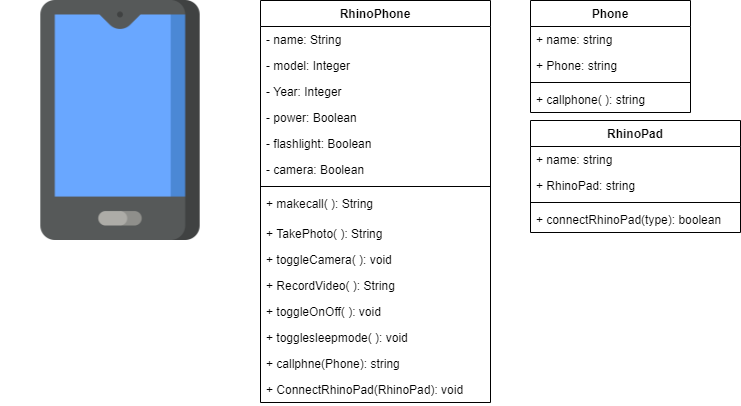

The diagram above was exported from draw.io. Its source (the exported page's mxGraphModel, read from the mxfile embedded in the PNG):
<mxGraphModel dx="1422" dy="746" grid="1" gridSize="10" guides="1" tooltips="1" connect="1" arrows="1" fold="1" page="1" pageScale="1" pageWidth="850" pageHeight="1100" math="0" shadow="0">
  <root>
    <mxCell id="0" />
    <mxCell id="1" parent="0" />
    <mxCell id="AS9REiGxhbFNbER_0drD-1" value="" style="shape=image;verticalLabelPosition=bottom;labelBackgroundColor=#ffffff;verticalAlign=top;aspect=fixed;imageAspect=0;image=data:image/png,(base64 omitted: 8844 chars);" vertex="1" parent="1">
      <mxGeometry x="30" y="40" width="240" height="240" as="geometry" />
    </mxCell>
    <mxCell id="AS9REiGxhbFNbER_0drD-2" value="RhinoPhone" style="swimlane;fontStyle=1;align=center;verticalAlign=top;childLayout=stackLayout;horizontal=1;startSize=26;horizontalStack=0;resizeParent=1;resizeParentMax=0;resizeLast=0;collapsible=1;marginBottom=0;" vertex="1" parent="1">
      <mxGeometry x="290" y="40" width="230" height="402" as="geometry" />
    </mxCell>
    <mxCell id="AS9REiGxhbFNbER_0drD-3" value="- name: String" style="text;strokeColor=none;fillColor=none;align=left;verticalAlign=top;spacingLeft=4;spacingRight=4;overflow=hidden;rotatable=0;points=[[0,0.5],[1,0.5]];portConstraint=eastwest;" vertex="1" parent="AS9REiGxhbFNbER_0drD-2">
      <mxGeometry y="26" width="230" height="26" as="geometry" />
    </mxCell>
    <mxCell id="AS9REiGxhbFNbER_0drD-14" value="- model: Integer" style="text;strokeColor=none;fillColor=none;align=left;verticalAlign=top;spacingLeft=4;spacingRight=4;overflow=hidden;rotatable=0;points=[[0,0.5],[1,0.5]];portConstraint=eastwest;" vertex="1" parent="AS9REiGxhbFNbER_0drD-2">
      <mxGeometry y="52" width="230" height="26" as="geometry" />
    </mxCell>
    <mxCell id="AS9REiGxhbFNbER_0drD-15" value="- Year: Integer" style="text;strokeColor=none;fillColor=none;align=left;verticalAlign=top;spacingLeft=4;spacingRight=4;overflow=hidden;rotatable=0;points=[[0,0.5],[1,0.5]];portConstraint=eastwest;" vertex="1" parent="AS9REiGxhbFNbER_0drD-2">
      <mxGeometry y="78" width="230" height="26" as="geometry" />
    </mxCell>
    <mxCell id="AS9REiGxhbFNbER_0drD-16" value="- power: Boolean" style="text;strokeColor=none;fillColor=none;align=left;verticalAlign=top;spacingLeft=4;spacingRight=4;overflow=hidden;rotatable=0;points=[[0,0.5],[1,0.5]];portConstraint=eastwest;" vertex="1" parent="AS9REiGxhbFNbER_0drD-2">
      <mxGeometry y="104" width="230" height="26" as="geometry" />
    </mxCell>
    <mxCell id="AS9REiGxhbFNbER_0drD-21" value="- flashlight: Boolean" style="text;strokeColor=none;fillColor=none;align=left;verticalAlign=top;spacingLeft=4;spacingRight=4;overflow=hidden;rotatable=0;points=[[0,0.5],[1,0.5]];portConstraint=eastwest;" vertex="1" parent="AS9REiGxhbFNbER_0drD-2">
      <mxGeometry y="130" width="230" height="26" as="geometry" />
    </mxCell>
    <mxCell id="AS9REiGxhbFNbER_0drD-22" value="- camera: Boolean" style="text;strokeColor=none;fillColor=none;align=left;verticalAlign=top;spacingLeft=4;spacingRight=4;overflow=hidden;rotatable=0;points=[[0,0.5],[1,0.5]];portConstraint=eastwest;" vertex="1" parent="AS9REiGxhbFNbER_0drD-2">
      <mxGeometry y="156" width="230" height="26" as="geometry" />
    </mxCell>
    <mxCell id="AS9REiGxhbFNbER_0drD-4" value="" style="line;strokeWidth=1;fillColor=none;align=left;verticalAlign=middle;spacingTop=-1;spacingLeft=3;spacingRight=3;rotatable=0;labelPosition=right;points=[];portConstraint=eastwest;" vertex="1" parent="AS9REiGxhbFNbER_0drD-2">
      <mxGeometry y="182" width="230" height="8" as="geometry" />
    </mxCell>
    <mxCell id="AS9REiGxhbFNbER_0drD-5" value="+ makecall( ): String" style="text;strokeColor=none;fillColor=none;align=left;verticalAlign=top;spacingLeft=4;spacingRight=4;overflow=hidden;rotatable=0;points=[[0,0.5],[1,0.5]];portConstraint=eastwest;" vertex="1" parent="AS9REiGxhbFNbER_0drD-2">
      <mxGeometry y="190" width="230" height="30" as="geometry" />
    </mxCell>
    <mxCell id="AS9REiGxhbFNbER_0drD-17" value="+ TakePhoto( ): String" style="text;strokeColor=none;fillColor=none;align=left;verticalAlign=top;spacingLeft=4;spacingRight=4;overflow=hidden;rotatable=0;points=[[0,0.5],[1,0.5]];portConstraint=eastwest;" vertex="1" parent="AS9REiGxhbFNbER_0drD-2">
      <mxGeometry y="220" width="230" height="26" as="geometry" />
    </mxCell>
    <mxCell id="AS9REiGxhbFNbER_0drD-23" value="+ toggleCamera( ): void" style="text;strokeColor=none;fillColor=none;align=left;verticalAlign=top;spacingLeft=4;spacingRight=4;overflow=hidden;rotatable=0;points=[[0,0.5],[1,0.5]];portConstraint=eastwest;" vertex="1" parent="AS9REiGxhbFNbER_0drD-2">
      <mxGeometry y="246" width="230" height="26" as="geometry" />
    </mxCell>
    <mxCell id="AS9REiGxhbFNbER_0drD-18" value="+ RecordVideo( ): String" style="text;strokeColor=none;fillColor=none;align=left;verticalAlign=top;spacingLeft=4;spacingRight=4;overflow=hidden;rotatable=0;points=[[0,0.5],[1,0.5]];portConstraint=eastwest;" vertex="1" parent="AS9REiGxhbFNbER_0drD-2">
      <mxGeometry y="272" width="230" height="26" as="geometry" />
    </mxCell>
    <mxCell id="AS9REiGxhbFNbER_0drD-19" value="+ toggleOnOff( ): void" style="text;strokeColor=none;fillColor=none;align=left;verticalAlign=top;spacingLeft=4;spacingRight=4;overflow=hidden;rotatable=0;points=[[0,0.5],[1,0.5]];portConstraint=eastwest;" vertex="1" parent="AS9REiGxhbFNbER_0drD-2">
      <mxGeometry y="298" width="230" height="26" as="geometry" />
    </mxCell>
    <mxCell id="AS9REiGxhbFNbER_0drD-20" value="+ togglesleepmode( ): void" style="text;strokeColor=none;fillColor=none;align=left;verticalAlign=top;spacingLeft=4;spacingRight=4;overflow=hidden;rotatable=0;points=[[0,0.5],[1,0.5]];portConstraint=eastwest;" vertex="1" parent="AS9REiGxhbFNbER_0drD-2">
      <mxGeometry y="324" width="230" height="26" as="geometry" />
    </mxCell>
    <mxCell id="AS9REiGxhbFNbER_0drD-24" value="+ callphne(Phone): string" style="text;strokeColor=none;fillColor=none;align=left;verticalAlign=top;spacingLeft=4;spacingRight=4;overflow=hidden;rotatable=0;points=[[0,0.5],[1,0.5]];portConstraint=eastwest;" vertex="1" parent="AS9REiGxhbFNbER_0drD-2">
      <mxGeometry y="350" width="230" height="26" as="geometry" />
    </mxCell>
    <mxCell id="AS9REiGxhbFNbER_0drD-25" value="+ ConnectRhinoPad(RhinoPad): void" style="text;strokeColor=none;fillColor=none;align=left;verticalAlign=top;spacingLeft=4;spacingRight=4;overflow=hidden;rotatable=0;points=[[0,0.5],[1,0.5]];portConstraint=eastwest;" vertex="1" parent="AS9REiGxhbFNbER_0drD-2">
      <mxGeometry y="376" width="230" height="26" as="geometry" />
    </mxCell>
    <mxCell id="AS9REiGxhbFNbER_0drD-6" value="Phone" style="swimlane;fontStyle=1;align=center;verticalAlign=top;childLayout=stackLayout;horizontal=1;startSize=26;horizontalStack=0;resizeParent=1;resizeParentMax=0;resizeLast=0;collapsible=1;marginBottom=0;" vertex="1" parent="1">
      <mxGeometry x="560" y="40" width="160" height="112" as="geometry" />
    </mxCell>
    <mxCell id="AS9REiGxhbFNbER_0drD-7" value="+ name: string" style="text;strokeColor=none;fillColor=none;align=left;verticalAlign=top;spacingLeft=4;spacingRight=4;overflow=hidden;rotatable=0;points=[[0,0.5],[1,0.5]];portConstraint=eastwest;" vertex="1" parent="AS9REiGxhbFNbER_0drD-6">
      <mxGeometry y="26" width="160" height="26" as="geometry" />
    </mxCell>
    <mxCell id="AS9REiGxhbFNbER_0drD-26" value="+ Phone: string" style="text;strokeColor=none;fillColor=none;align=left;verticalAlign=top;spacingLeft=4;spacingRight=4;overflow=hidden;rotatable=0;points=[[0,0.5],[1,0.5]];portConstraint=eastwest;" vertex="1" parent="AS9REiGxhbFNbER_0drD-6">
      <mxGeometry y="52" width="160" height="26" as="geometry" />
    </mxCell>
    <mxCell id="AS9REiGxhbFNbER_0drD-8" value="" style="line;strokeWidth=1;fillColor=none;align=left;verticalAlign=middle;spacingTop=-1;spacingLeft=3;spacingRight=3;rotatable=0;labelPosition=right;points=[];portConstraint=eastwest;" vertex="1" parent="AS9REiGxhbFNbER_0drD-6">
      <mxGeometry y="78" width="160" height="8" as="geometry" />
    </mxCell>
    <mxCell id="AS9REiGxhbFNbER_0drD-9" value="+ callphone( ): string" style="text;strokeColor=none;fillColor=none;align=left;verticalAlign=top;spacingLeft=4;spacingRight=4;overflow=hidden;rotatable=0;points=[[0,0.5],[1,0.5]];portConstraint=eastwest;" vertex="1" parent="AS9REiGxhbFNbER_0drD-6">
      <mxGeometry y="86" width="160" height="26" as="geometry" />
    </mxCell>
    <mxCell id="AS9REiGxhbFNbER_0drD-10" value="RhinoPad" style="swimlane;fontStyle=1;align=center;verticalAlign=top;childLayout=stackLayout;horizontal=1;startSize=26;horizontalStack=0;resizeParent=1;resizeParentMax=0;resizeLast=0;collapsible=1;marginBottom=0;" vertex="1" parent="1">
      <mxGeometry x="560" y="160" width="210" height="112" as="geometry" />
    </mxCell>
    <mxCell id="AS9REiGxhbFNbER_0drD-11" value="+ name: string" style="text;strokeColor=none;fillColor=none;align=left;verticalAlign=top;spacingLeft=4;spacingRight=4;overflow=hidden;rotatable=0;points=[[0,0.5],[1,0.5]];portConstraint=eastwest;" vertex="1" parent="AS9REiGxhbFNbER_0drD-10">
      <mxGeometry y="26" width="210" height="26" as="geometry" />
    </mxCell>
    <mxCell id="AS9REiGxhbFNbER_0drD-27" value="+ RhinoPad: string" style="text;strokeColor=none;fillColor=none;align=left;verticalAlign=top;spacingLeft=4;spacingRight=4;overflow=hidden;rotatable=0;points=[[0,0.5],[1,0.5]];portConstraint=eastwest;" vertex="1" parent="AS9REiGxhbFNbER_0drD-10">
      <mxGeometry y="52" width="210" height="26" as="geometry" />
    </mxCell>
    <mxCell id="AS9REiGxhbFNbER_0drD-12" value="" style="line;strokeWidth=1;fillColor=none;align=left;verticalAlign=middle;spacingTop=-1;spacingLeft=3;spacingRight=3;rotatable=0;labelPosition=right;points=[];portConstraint=eastwest;" vertex="1" parent="AS9REiGxhbFNbER_0drD-10">
      <mxGeometry y="78" width="210" height="8" as="geometry" />
    </mxCell>
    <mxCell id="AS9REiGxhbFNbER_0drD-13" value="+ connectRhinoPad(type): boolean" style="text;strokeColor=none;fillColor=none;align=left;verticalAlign=top;spacingLeft=4;spacingRight=4;overflow=hidden;rotatable=0;points=[[0,0.5],[1,0.5]];portConstraint=eastwest;" vertex="1" parent="AS9REiGxhbFNbER_0drD-10">
      <mxGeometry y="86" width="210" height="26" as="geometry" />
    </mxCell>
  </root>
</mxGraphModel>